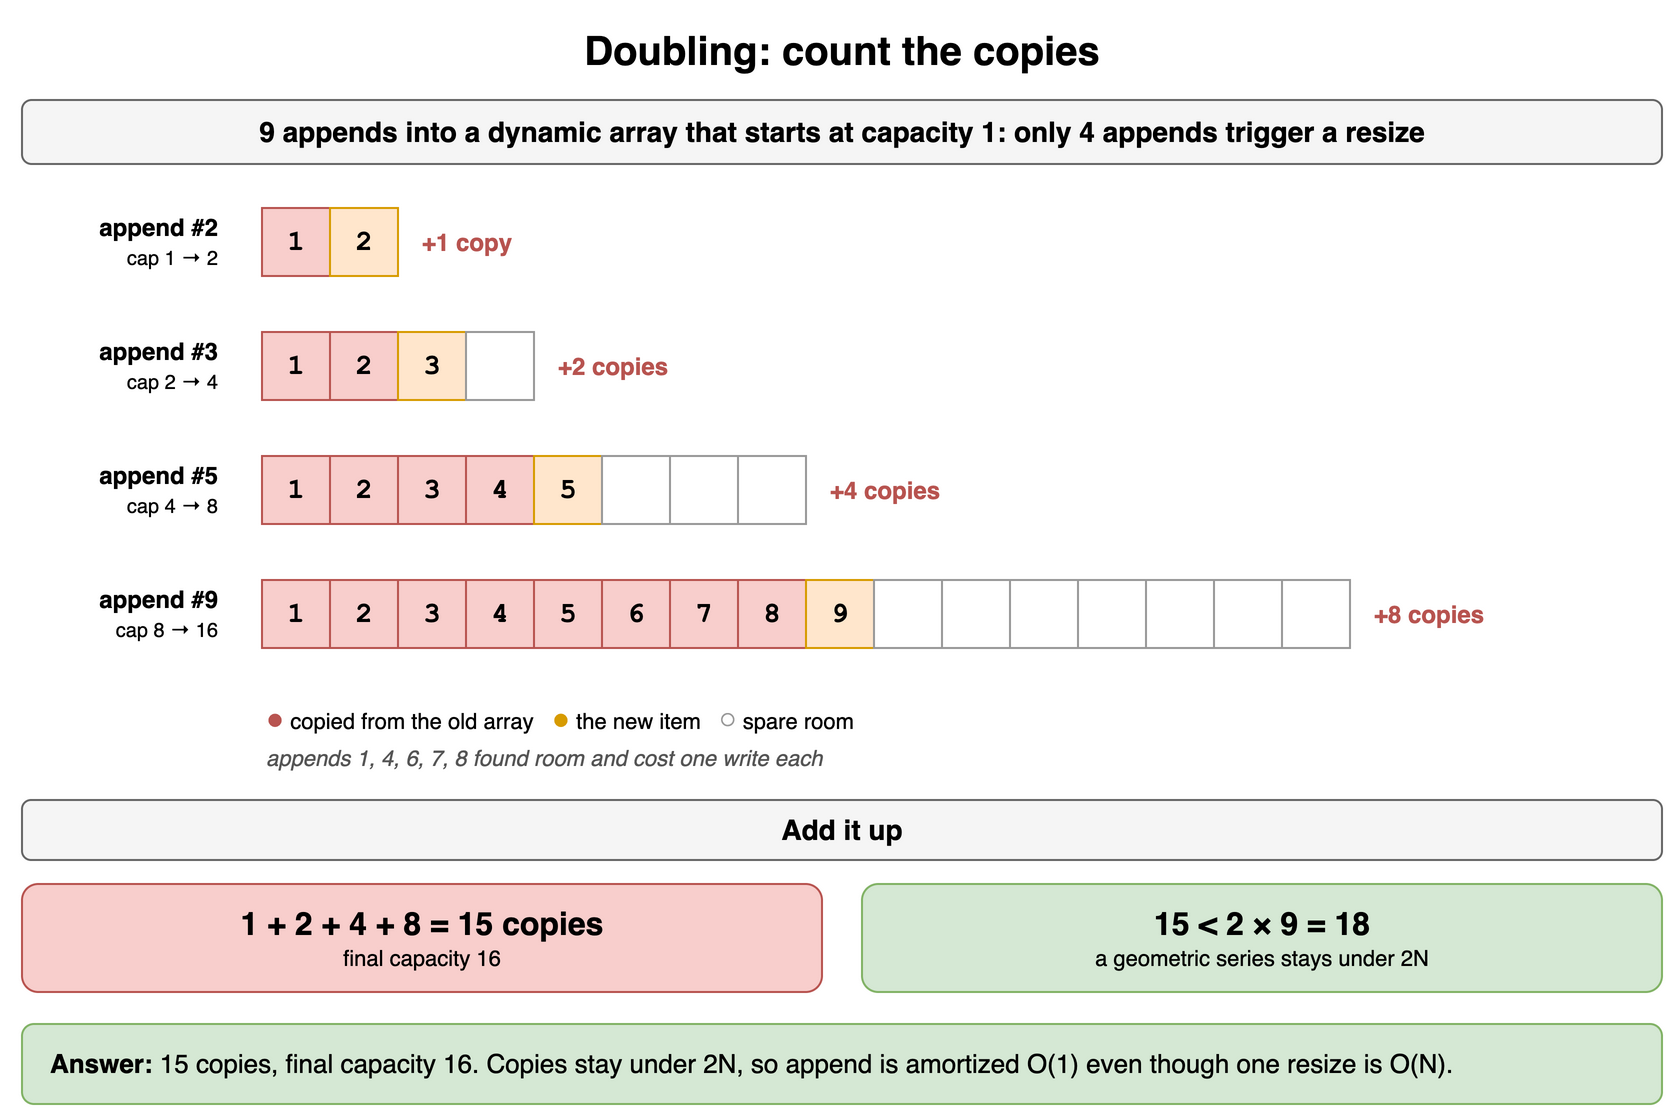

The diagram above was exported from draw.io. Its source (the exported page's mxGraphModel, read from the mxfile embedded in the PNG):
<mxGraphModel dx="900" dy="572" grid="1" gridSize="10" guides="1" tooltips="1" connect="1" arrows="1" fold="1" page="1" pageScale="1" pageWidth="900" pageHeight="572" math="0" shadow="0">
  <root>
    <mxCell id="0" />
    <mxCell id="1" parent="0" />
    <mxCell id="h1c1" value="Doubling: count the copies" style="text;html=1;align=center;verticalAlign=middle;whiteSpace=wrap;fontSize=20;fontStyle=1;" vertex="1" parent="1">
      <mxGeometry x="40" y="10" width="820" height="30" as="geometry" />
    </mxCell>
    <mxCell id="h1c2" value="9 appends into a dynamic array that starts at capacity 1: only 4 appends trigger a resize" style="rounded=1;whiteSpace=wrap;html=1;fillColor=#f5f5f5;strokeColor=#666666;fontStyle=1;fontSize=14;" vertex="1" parent="1">
      <mxGeometry x="40" y="50" width="820" height="32" as="geometry" />
    </mxCell>
    <mxCell id="h1c3" value="&lt;b&gt;append #2&lt;/b&gt;&lt;br&gt;&lt;span style='font-size:10px'&gt;cap 1 → 2&lt;/span&gt;" style="text;html=1;align=center;verticalAlign=middle;whiteSpace=wrap;align=right;fontSize=12;" vertex="1" parent="1">
      <mxGeometry x="40" y="104" width="100" height="34" as="geometry" />
    </mxCell>
    <mxCell id="h1c4" value="1" style="rounded=0;whiteSpace=wrap;html=1;fontStyle=1;fontSize=14;fillColor=#f8cecc;strokeColor=#b85450;fontFamily=Courier New;" vertex="1" parent="1">
      <mxGeometry x="160" y="104" width="34" height="34" as="geometry" />
    </mxCell>
    <mxCell id="h1c5" value="2" style="rounded=0;whiteSpace=wrap;html=1;fontStyle=1;fontSize=14;fillColor=#ffe6cc;strokeColor=#d79b00;fontFamily=Courier New;" vertex="1" parent="1">
      <mxGeometry x="194" y="104" width="34" height="34" as="geometry" />
    </mxCell>
    <mxCell id="h1c6" value="+1 copy" style="text;html=1;align=center;verticalAlign=middle;whiteSpace=wrap;fontSize=12;fontStyle=1;fontColor=#b85450;align=left;" vertex="1" parent="1">
      <mxGeometry x="238" y="104" width="90" height="34" as="geometry" />
    </mxCell>
    <mxCell id="h1c7" value="&lt;b&gt;append #3&lt;/b&gt;&lt;br&gt;&lt;span style='font-size:10px'&gt;cap 2 → 4&lt;/span&gt;" style="text;html=1;align=center;verticalAlign=middle;whiteSpace=wrap;align=right;fontSize=12;" vertex="1" parent="1">
      <mxGeometry x="40" y="166" width="100" height="34" as="geometry" />
    </mxCell>
    <mxCell id="h1c8" value="1" style="rounded=0;whiteSpace=wrap;html=1;fontStyle=1;fontSize=14;fillColor=#f8cecc;strokeColor=#b85450;fontFamily=Courier New;" vertex="1" parent="1">
      <mxGeometry x="160" y="166" width="34" height="34" as="geometry" />
    </mxCell>
    <mxCell id="h1c9" value="2" style="rounded=0;whiteSpace=wrap;html=1;fontStyle=1;fontSize=14;fillColor=#f8cecc;strokeColor=#b85450;fontFamily=Courier New;" vertex="1" parent="1">
      <mxGeometry x="194" y="166" width="34" height="34" as="geometry" />
    </mxCell>
    <mxCell id="h1c10" value="3" style="rounded=0;whiteSpace=wrap;html=1;fontStyle=1;fontSize=14;fillColor=#ffe6cc;strokeColor=#d79b00;fontFamily=Courier New;" vertex="1" parent="1">
      <mxGeometry x="228" y="166" width="34" height="34" as="geometry" />
    </mxCell>
    <mxCell id="h1c11" value="" style="rounded=0;whiteSpace=wrap;html=1;fillColor=#ffffff;strokeColor=#999999;fontColor=#bbbbbb;fontSize=12;fontFamily=Courier New;" vertex="1" parent="1">
      <mxGeometry x="262" y="166" width="34" height="34" as="geometry" />
    </mxCell>
    <mxCell id="h1c12" value="+2 copies" style="text;html=1;align=center;verticalAlign=middle;whiteSpace=wrap;fontSize=12;fontStyle=1;fontColor=#b85450;align=left;" vertex="1" parent="1">
      <mxGeometry x="306" y="166" width="90" height="34" as="geometry" />
    </mxCell>
    <mxCell id="h1c13" value="&lt;b&gt;append #5&lt;/b&gt;&lt;br&gt;&lt;span style='font-size:10px'&gt;cap 4 → 8&lt;/span&gt;" style="text;html=1;align=center;verticalAlign=middle;whiteSpace=wrap;align=right;fontSize=12;" vertex="1" parent="1">
      <mxGeometry x="40" y="228" width="100" height="34" as="geometry" />
    </mxCell>
    <mxCell id="h1c14" value="1" style="rounded=0;whiteSpace=wrap;html=1;fontStyle=1;fontSize=14;fillColor=#f8cecc;strokeColor=#b85450;fontFamily=Courier New;" vertex="1" parent="1">
      <mxGeometry x="160" y="228" width="34" height="34" as="geometry" />
    </mxCell>
    <mxCell id="h1c15" value="2" style="rounded=0;whiteSpace=wrap;html=1;fontStyle=1;fontSize=14;fillColor=#f8cecc;strokeColor=#b85450;fontFamily=Courier New;" vertex="1" parent="1">
      <mxGeometry x="194" y="228" width="34" height="34" as="geometry" />
    </mxCell>
    <mxCell id="h1c16" value="3" style="rounded=0;whiteSpace=wrap;html=1;fontStyle=1;fontSize=14;fillColor=#f8cecc;strokeColor=#b85450;fontFamily=Courier New;" vertex="1" parent="1">
      <mxGeometry x="228" y="228" width="34" height="34" as="geometry" />
    </mxCell>
    <mxCell id="h1c17" value="4" style="rounded=0;whiteSpace=wrap;html=1;fontStyle=1;fontSize=14;fillColor=#f8cecc;strokeColor=#b85450;fontFamily=Courier New;" vertex="1" parent="1">
      <mxGeometry x="262" y="228" width="34" height="34" as="geometry" />
    </mxCell>
    <mxCell id="h1c18" value="5" style="rounded=0;whiteSpace=wrap;html=1;fontStyle=1;fontSize=14;fillColor=#ffe6cc;strokeColor=#d79b00;fontFamily=Courier New;" vertex="1" parent="1">
      <mxGeometry x="296" y="228" width="34" height="34" as="geometry" />
    </mxCell>
    <mxCell id="h1c19" value="" style="rounded=0;whiteSpace=wrap;html=1;fillColor=#ffffff;strokeColor=#999999;fontColor=#bbbbbb;fontSize=12;fontFamily=Courier New;" vertex="1" parent="1">
      <mxGeometry x="330" y="228" width="34" height="34" as="geometry" />
    </mxCell>
    <mxCell id="h1c20" value="" style="rounded=0;whiteSpace=wrap;html=1;fillColor=#ffffff;strokeColor=#999999;fontColor=#bbbbbb;fontSize=12;fontFamily=Courier New;" vertex="1" parent="1">
      <mxGeometry x="364" y="228" width="34" height="34" as="geometry" />
    </mxCell>
    <mxCell id="h1c21" value="" style="rounded=0;whiteSpace=wrap;html=1;fillColor=#ffffff;strokeColor=#999999;fontColor=#bbbbbb;fontSize=12;fontFamily=Courier New;" vertex="1" parent="1">
      <mxGeometry x="398" y="228" width="34" height="34" as="geometry" />
    </mxCell>
    <mxCell id="h1c22" value="+4 copies" style="text;html=1;align=center;verticalAlign=middle;whiteSpace=wrap;fontSize=12;fontStyle=1;fontColor=#b85450;align=left;" vertex="1" parent="1">
      <mxGeometry x="442" y="228" width="90" height="34" as="geometry" />
    </mxCell>
    <mxCell id="h1c23" value="&lt;b&gt;append #9&lt;/b&gt;&lt;br&gt;&lt;span style='font-size:10px'&gt;cap 8 → 16&lt;/span&gt;" style="text;html=1;align=center;verticalAlign=middle;whiteSpace=wrap;align=right;fontSize=12;" vertex="1" parent="1">
      <mxGeometry x="40" y="290" width="100" height="34" as="geometry" />
    </mxCell>
    <mxCell id="h1c24" value="1" style="rounded=0;whiteSpace=wrap;html=1;fontStyle=1;fontSize=14;fillColor=#f8cecc;strokeColor=#b85450;fontFamily=Courier New;" vertex="1" parent="1">
      <mxGeometry x="160" y="290" width="34" height="34" as="geometry" />
    </mxCell>
    <mxCell id="h1c25" value="2" style="rounded=0;whiteSpace=wrap;html=1;fontStyle=1;fontSize=14;fillColor=#f8cecc;strokeColor=#b85450;fontFamily=Courier New;" vertex="1" parent="1">
      <mxGeometry x="194" y="290" width="34" height="34" as="geometry" />
    </mxCell>
    <mxCell id="h1c26" value="3" style="rounded=0;whiteSpace=wrap;html=1;fontStyle=1;fontSize=14;fillColor=#f8cecc;strokeColor=#b85450;fontFamily=Courier New;" vertex="1" parent="1">
      <mxGeometry x="228" y="290" width="34" height="34" as="geometry" />
    </mxCell>
    <mxCell id="h1c27" value="4" style="rounded=0;whiteSpace=wrap;html=1;fontStyle=1;fontSize=14;fillColor=#f8cecc;strokeColor=#b85450;fontFamily=Courier New;" vertex="1" parent="1">
      <mxGeometry x="262" y="290" width="34" height="34" as="geometry" />
    </mxCell>
    <mxCell id="h1c28" value="5" style="rounded=0;whiteSpace=wrap;html=1;fontStyle=1;fontSize=14;fillColor=#f8cecc;strokeColor=#b85450;fontFamily=Courier New;" vertex="1" parent="1">
      <mxGeometry x="296" y="290" width="34" height="34" as="geometry" />
    </mxCell>
    <mxCell id="h1c29" value="6" style="rounded=0;whiteSpace=wrap;html=1;fontStyle=1;fontSize=14;fillColor=#f8cecc;strokeColor=#b85450;fontFamily=Courier New;" vertex="1" parent="1">
      <mxGeometry x="330" y="290" width="34" height="34" as="geometry" />
    </mxCell>
    <mxCell id="h1c30" value="7" style="rounded=0;whiteSpace=wrap;html=1;fontStyle=1;fontSize=14;fillColor=#f8cecc;strokeColor=#b85450;fontFamily=Courier New;" vertex="1" parent="1">
      <mxGeometry x="364" y="290" width="34" height="34" as="geometry" />
    </mxCell>
    <mxCell id="h1c31" value="8" style="rounded=0;whiteSpace=wrap;html=1;fontStyle=1;fontSize=14;fillColor=#f8cecc;strokeColor=#b85450;fontFamily=Courier New;" vertex="1" parent="1">
      <mxGeometry x="398" y="290" width="34" height="34" as="geometry" />
    </mxCell>
    <mxCell id="h1c32" value="9" style="rounded=0;whiteSpace=wrap;html=1;fontStyle=1;fontSize=14;fillColor=#ffe6cc;strokeColor=#d79b00;fontFamily=Courier New;" vertex="1" parent="1">
      <mxGeometry x="432" y="290" width="34" height="34" as="geometry" />
    </mxCell>
    <mxCell id="h1c33" value="" style="rounded=0;whiteSpace=wrap;html=1;fillColor=#ffffff;strokeColor=#999999;fontColor=#bbbbbb;fontSize=12;fontFamily=Courier New;" vertex="1" parent="1">
      <mxGeometry x="466" y="290" width="34" height="34" as="geometry" />
    </mxCell>
    <mxCell id="h1c34" value="" style="rounded=0;whiteSpace=wrap;html=1;fillColor=#ffffff;strokeColor=#999999;fontColor=#bbbbbb;fontSize=12;fontFamily=Courier New;" vertex="1" parent="1">
      <mxGeometry x="500" y="290" width="34" height="34" as="geometry" />
    </mxCell>
    <mxCell id="h1c35" value="" style="rounded=0;whiteSpace=wrap;html=1;fillColor=#ffffff;strokeColor=#999999;fontColor=#bbbbbb;fontSize=12;fontFamily=Courier New;" vertex="1" parent="1">
      <mxGeometry x="534" y="290" width="34" height="34" as="geometry" />
    </mxCell>
    <mxCell id="h1c36" value="" style="rounded=0;whiteSpace=wrap;html=1;fillColor=#ffffff;strokeColor=#999999;fontColor=#bbbbbb;fontSize=12;fontFamily=Courier New;" vertex="1" parent="1">
      <mxGeometry x="568" y="290" width="34" height="34" as="geometry" />
    </mxCell>
    <mxCell id="h1c37" value="" style="rounded=0;whiteSpace=wrap;html=1;fillColor=#ffffff;strokeColor=#999999;fontColor=#bbbbbb;fontSize=12;fontFamily=Courier New;" vertex="1" parent="1">
      <mxGeometry x="602" y="290" width="34" height="34" as="geometry" />
    </mxCell>
    <mxCell id="h1c38" value="" style="rounded=0;whiteSpace=wrap;html=1;fillColor=#ffffff;strokeColor=#999999;fontColor=#bbbbbb;fontSize=12;fontFamily=Courier New;" vertex="1" parent="1">
      <mxGeometry x="636" y="290" width="34" height="34" as="geometry" />
    </mxCell>
    <mxCell id="h1c39" value="" style="rounded=0;whiteSpace=wrap;html=1;fillColor=#ffffff;strokeColor=#999999;fontColor=#bbbbbb;fontSize=12;fontFamily=Courier New;" vertex="1" parent="1">
      <mxGeometry x="670" y="290" width="34" height="34" as="geometry" />
    </mxCell>
    <mxCell id="h1c40" value="+8 copies" style="text;html=1;align=center;verticalAlign=middle;whiteSpace=wrap;fontSize=12;fontStyle=1;fontColor=#b85450;align=left;" vertex="1" parent="1">
      <mxGeometry x="714" y="290" width="90" height="34" as="geometry" />
    </mxCell>
    <mxCell id="h1c41" value="&lt;font color='#b85450' style='font-size:15px'&gt;●&lt;/font&gt; copied from the old array &amp;nbsp; &lt;font color='#d79b00' style='font-size:15px'&gt;●&lt;/font&gt; the new item &amp;nbsp; &lt;font color='#999999' style='font-size:15px'&gt;○&lt;/font&gt; spare room" style="text;html=1;align=center;verticalAlign=middle;whiteSpace=wrap;fontSize=11;align=left;" vertex="1" parent="1">
      <mxGeometry x="160" y="350" width="560" height="18" as="geometry" />
    </mxCell>
    <mxCell id="h1c42" value="appends 1, 4, 6, 7, 8 found room and cost one write each" style="text;html=1;align=center;verticalAlign=middle;whiteSpace=wrap;fontSize=11;fontStyle=2;fontColor=#555555;align=left;" vertex="1" parent="1">
      <mxGeometry x="160" y="370" width="560" height="18" as="geometry" />
    </mxCell>
    <mxCell id="h1c43" value="Add it up" style="rounded=1;whiteSpace=wrap;html=1;fillColor=#f5f5f5;strokeColor=#666666;fontStyle=1;fontSize=14;" vertex="1" parent="1">
      <mxGeometry x="40" y="400" width="820" height="30" as="geometry" />
    </mxCell>
    <mxCell id="h1c44" value="&lt;b style='font-size:16px'&gt;1 + 2 + 4 + 8 = 15 copies&lt;/b&gt;&lt;br&gt;&lt;span style='font-size:11px'&gt;final capacity 16&lt;/span&gt;" style="rounded=1;whiteSpace=wrap;html=1;fillColor=#f8cecc;strokeColor=#b85450;" vertex="1" parent="1">
      <mxGeometry x="40" y="442" width="400" height="54" as="geometry" />
    </mxCell>
    <mxCell id="h1c45" value="&lt;b style='font-size:16px'&gt;15 &amp;lt; 2 × 9 = 18&lt;/b&gt;&lt;br&gt;&lt;span style='font-size:11px'&gt;a geometric series stays under 2N&lt;/span&gt;" style="rounded=1;whiteSpace=wrap;html=1;fillColor=#d5e8d4;strokeColor=#82b366;" vertex="1" parent="1">
      <mxGeometry x="460" y="442" width="400" height="54" as="geometry" />
    </mxCell>
    <mxCell id="h1c46" value="&lt;b&gt;Answer:&lt;/b&gt; 15 copies, final capacity 16. Copies stay under 2N, so append is amortized O(1) even though one resize is O(N)." style="rounded=1;whiteSpace=wrap;html=1;fillColor=#d5e8d4;strokeColor=#82b366;fontSize=13;align=left;spacingLeft=12;" vertex="1" parent="1">
      <mxGeometry x="40" y="512" width="820" height="40" as="geometry" />
    </mxCell>
  </root>
</mxGraphModel>